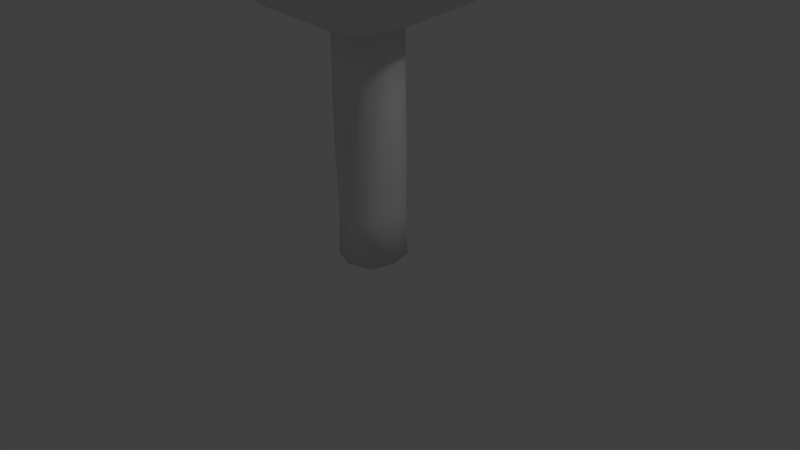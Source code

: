 # Source: tree.blend  (saved by Blender 2.69.0; exported with 4.5.12 LTS)
import bpy
from mathutils import Matrix  # noqa: F401  (used for matrix-valued properties, if any)

bpy.ops.wm.read_factory_settings(use_empty=True)
scene = bpy.context.scene
scene.name = 'Scene'

# ---- collections
col_collection_1 = bpy.data.collections.new('Collection 1'); scene.collection.children.link(col_collection_1)

# ---- materials (node trees are filled in below, after node groups)
mat_material = bpy.data.materials.new('Material')
mat_material.alpha_threshold = 0.0
mat_material.use_transparent_shadow = False
mat_material.roughness = 0.5
mat_material.line_color = (0.0, 0.0, 0.0, 1.0)

# ---- material node trees

# ---- world
world_world = bpy.data.worlds.new('World'); scene.world = world_world
world_world.color = (0.05088, 0.05088, 0.05088)
world_world.use_sun_shadow = False
world_world.sun_shadow_jitter_overblur = 0.0
world_world.cycles.sampling_method = 'MANUAL'
world_world.cycles.sample_map_resolution = 256

# ---- cameras
cam_camera = bpy.data.cameras.new('Camera')
cam_camera.clip_end = 100.0
cam_camera.lens = 35.0
cam_camera.sensor_width = 32.0
cam_camera.sensor_height = 18.0
cam_camera.ortho_scale = 7.314
cam_camera.dof.focus_distance = 0.0
cam_camera.dof.aperture_fstop = 128.0

# ---- lights
light_lamp = bpy.data.lights.new('Lamp', 'POINT')
light_lamp.transmission_factor = 0.0
light_lamp.cutoff_distance = 30.0
light_lamp.energy = 100.0
light_lamp.shadow_buffer_clip_start = 1.001
light_lamp.shadow_soft_size = 0.1
light_lamp.shadow_maximum_resolution = 0.006
light_lamp.use_absolute_resolution = True
light_lamp.cycles.use_multiple_importance_sampling = False

# ---- meshes
me_cube = bpy.data.meshes.new('Cube')
me_cube.from_pydata([(1.648, -1.175, 4.014), (-0.5869, -1.901, 4.014), (-1.968, -1.267e-07, 4.014), (-0.5869, 1.901, 4.014), (1.648, 1.175, 4.014), (0.6483, -1.901, 6.013), (-1.586, -1.175, 6.013), (-1.586, 1.175, 6.013), (0.6483, 1.901, 6.013), (2.029, -1.267e-07, 6.013), (0.03068, -1.267e-07, 7.248), (-0.3476, -1.169, 3.306), (0.9811, -0.6747, 3.271), (0.6181, -1.808, 3.838), (1.932, -1.267e-07, 3.838), (0.9811, 0.6536, 3.239), (-1.163, -0.03888, 3.254), (-1.507, -1.117, 3.838), (-0.3113, 1.226, 3.301), (-1.507, 1.117, 3.838), (0.6181, 1.808, 3.838), (2.156, -0.6905, 5.013), (2.156, 0.6905, 5.013), (0.03068, -2.235, 5.013), (1.344, -1.808, 5.013), (-2.095, -0.6905, 5.013), (-1.283, -1.808, 5.013), (-1.283, 1.808, 5.013), (-2.095, 0.6905, 5.013), (1.344, 1.808, 5.013), (0.03068, 2.235, 5.013), (1.569, -1.117, 6.188), (-0.5567, -1.808, 6.188), (-1.87, -1.267e-07, 6.188), (-0.5567, 1.808, 6.188), (1.569, 1.117, 6.188), (0.3937, -1.117, 6.914), (1.206, -1.267e-07, 6.914), (-0.9198, -0.6905, 6.914), (-0.9198, 0.6905, 6.914), (0.3937, 1.117, 6.914), (0.3078, 0.3078, 0.01306), (0.3078, -0.3078, 0.01306), (-0.3078, -0.3078, 0.01306), (-0.3078, 0.3078, 0.01306), (0.3679, 0.2311, 0.6439), (0.2315, -0.3691, 0.6439), (-0.3687, -0.2326, 0.6439), (-0.2323, 0.3676, 0.6439), (2.98e-08, 0.4249, 0.01306), (-5.96e-08, -0.415, 0.01306), (0.09382, 0.4136, 0.6439), (-0.09233, -0.4054, 0.6439), (0.3874, -2.98e-08, 0.01306), (-0.4156, 5.96e-08, 0.01306), (0.3774, -0.08662, 0.6439), (-0.4056, 0.09136, 0.6439), (-1.49e-08, 2.98e-08, 0.01306), (0.2412, 0.3631, 2.115), (0.314, 0.3012, 1.399), (0.3013, -0.3141, 1.399), (-0.3141, -0.3014, 1.399), (-0.3013, 0.314, 1.399), (0.008774, 0.4248, 1.399), (-0.00862, -0.4149, 1.399), (0.3873, -0.008096, 1.399), (-0.4155, 0.008534, 1.399), (0.3627, 0.2558, 3.023), (0.3626, -0.2403, 2.115), (-0.2409, -0.3617, 2.115), (-0.3622, 0.2418, 2.115), (-0.08359, 0.4173, 2.115), (0.08198, -0.4061, 2.115), (0.38, 0.0771, 2.115), (-0.4072, -0.08121, 2.115), (0.3122, -0.3607, 2.944), (-0.3514, -0.2554, 3.045), (-0.257, 0.349, 2.955), (0.05999, 0.4221, 2.91), (-0.0638, -0.4087, 2.916), (0.4496, -0.0697, 2.955), (-0.4442, 0.06746, 3.006)], [], [(0, 12, 14), (0, 14, 21), (1, 13, 23), (2, 17, 25), (3, 19, 27), (4, 20, 29), (0, 21, 24), (1, 23, 26), (2, 25, 28), (3, 27, 30), (4, 29, 22), (5, 31, 36), (6, 32, 38), (7, 33, 39), (8, 34, 40), (9, 35, 37), (11, 13, 1), (11, 12, 13), (12, 0, 13), (14, 15, 4), (14, 12, 15), (16, 17, 2), (16, 11, 17), (11, 1, 17), (18, 19, 3), (18, 16, 19), (16, 2, 19), (15, 20, 4), (15, 18, 20), (18, 3, 20), (21, 22, 9), (21, 14, 22), (14, 4, 22), (23, 24, 5), (23, 13, 24), (13, 0, 24), (25, 26, 6), (25, 17, 26), (17, 1, 26), (27, 28, 7), (27, 19, 28), (19, 2, 28), (29, 30, 8), (29, 20, 30), (20, 3, 30), (24, 31, 5), (24, 21, 31), (21, 9, 31), (26, 32, 6), (26, 23, 32), (23, 5, 32), (28, 33, 7), (28, 25, 33), (25, 6, 33), (30, 34, 8), (30, 27, 34), (27, 7, 34), (22, 35, 9), (22, 29, 35), (29, 8, 35), (36, 37, 10), (36, 31, 37), (31, 9, 37), (38, 36, 10), (38, 32, 36), (32, 5, 36), (39, 38, 10), (39, 33, 38), (33, 6, 38), (40, 39, 10), (40, 34, 39), (34, 7, 39), (37, 40, 10), (37, 35, 40), (35, 8, 40), (57, 50, 43, 54), (45, 51, 63, 59), (53, 55, 46, 42), (50, 52, 47, 43), (54, 56, 48, 44), (51, 49, 44, 48), (53, 42, 50, 57), (52, 46, 60, 64), (42, 46, 52, 50), (45, 41, 49, 51), (49, 57, 54, 44), (55, 45, 59, 65), (41, 45, 55, 53), (43, 47, 56, 54), (41, 53, 57, 49), (56, 47, 61, 66), (59, 63, 71, 58), (64, 60, 68, 72), (65, 59, 58, 73), (66, 61, 69, 74), (48, 56, 66, 62), (47, 52, 64, 61), (51, 48, 62, 63), (46, 55, 65, 60), (58, 71, 78, 67), (72, 68, 75, 79), (73, 58, 67, 80), (74, 69, 76, 81), (62, 66, 74, 70), (61, 64, 72, 69), (63, 62, 70, 71), (60, 65, 73, 68), (70, 74, 81, 77), (69, 72, 79, 76), (71, 70, 77, 78), (68, 73, 80, 75), (67, 78, 15), (80, 67, 15), (12, 80, 15), (75, 80, 12), (15, 78, 18), (78, 77, 18), (18, 77, 16), (77, 81, 16), (76, 16, 81), (16, 76, 11), (76, 79, 11), (75, 11, 79), (11, 75, 12)])
me_cube.polygons.foreach_set('use_smooth', [True] * 124)
_uv = me_cube.uv_layers.new(name='UVMap')
_uv.uv.foreach_set('vector', [0.4398, 0.3345, 0.4667, 0.2726, 0.4981, 0.3427, 0.4398, 0.3345, 0.4981, 0.3427, 0.4543, 0.3914, 0.3232, 0.2643, 0.3885, 0.2974, 0.3234, 0.3391, 0.1988, 0.06156, 0.2725, 0.183, 0.1118, 0.2121, 0.6772, 0.3501, 0.7526, 0.311, 0.7251, 0.4059, 0.5528, 0.3602, 0.611, 0.3496, 0.5809, 0.4089, 0.4398, 0.3345, 0.4543, 0.3914, 0.3909, 0.3695, 0.3232, 0.2643, 0.3234, 0.3391, 0.2418, 0.2947, 0.882, 0.263, 0.9768, 0.3973, 0.8337, 0.4007, 0.6772, 0.3501, 0.7251, 0.4059, 0.6472, 0.4088, 0.5528, 0.3602, 0.5809, 0.4089, 0.5176, 0.4043, 0.3372, 0.4093, 0.402, 0.4459, 0.3118, 0.4976, 0.1528, 0.3593, 0.2543, 0.3998, 0.1484, 0.5142, 0.7656, 0.4828, 0.8855, 0.5597, 0.7194, 0.579, 0.6118, 0.4606, 0.6795, 0.4786, 0.6066, 0.5411, 0.4756, 0.4528, 0.5446, 0.471, 0.4529, 0.5882, 0.379, 0.2096, 0.3885, 0.2974, 0.3232, 0.2643, 0.379, 0.2096, 0.4667, 0.2726, 0.3885, 0.2974, 0.4667, 0.2726, 0.4398, 0.3345, 0.3885, 0.2974, 0.4981, 0.3427, 0.5549, 0.2948, 0.5528, 0.3602, 0.4981, 0.3427, 0.4667, 0.2726, 0.5549, 0.2948, 0.3547, 0.06156, 0.2725, 0.183, 0.1988, 0.06156, 0.3547, 0.06156, 0.379, 0.2096, 0.2725, 0.183, 0.379, 0.2096, 0.3232, 0.2643, 0.2725, 0.183, 0.6543, 0.2847, 0.7526, 0.311, 0.6772, 0.3501, 0.6543, 0.2847, 0.7595, 0.1602, 0.7526, 0.311, 0.7595, 0.1602, 0.882, 0.263, 0.7526, 0.311, 0.5549, 0.2948, 0.611, 0.3496, 0.5528, 0.3602, 0.5549, 0.2948, 0.6543, 0.2847, 0.611, 0.3496, 0.6543, 0.2847, 0.6772, 0.3501, 0.611, 0.3496, 0.4543, 0.3914, 0.5176, 0.4043, 0.4756, 0.4528, 0.4543, 0.3914, 0.4981, 0.3427, 0.5176, 0.4043, 0.4981, 0.3427, 0.5528, 0.3602, 0.5176, 0.4043, 0.3234, 0.3391, 0.3909, 0.3695, 0.3372, 0.4093, 0.3234, 0.3391, 0.3885, 0.2974, 0.3909, 0.3695, 0.3885, 0.2974, 0.4398, 0.3345, 0.3909, 0.3695, 0.1118, 0.2121, 0.2418, 0.2947, 0.1528, 0.3593, 0.1118, 0.2121, 0.2725, 0.183, 0.2418, 0.2947, 0.2725, 0.183, 0.3232, 0.2643, 0.2418, 0.2947, 0.7251, 0.4059, 0.8337, 0.4007, 0.7656, 0.4828, 0.7251, 0.4059, 0.7526, 0.311, 0.8337, 0.4007, 0.7526, 0.311, 0.882, 0.263, 0.8337, 0.4007, 0.5809, 0.4089, 0.6472, 0.4088, 0.6118, 0.4606, 0.5809, 0.4089, 0.611, 0.3496, 0.6472, 0.4088, 0.611, 0.3496, 0.6772, 0.3501, 0.6472, 0.4088, 0.3909, 0.3695, 0.402, 0.4459, 0.3372, 0.4093, 0.3909, 0.3695, 0.4543, 0.3914, 0.402, 0.4459, 0.4543, 0.3914, 0.4756, 0.4528, 0.402, 0.4459, 0.2418, 0.2947, 0.2543, 0.3998, 0.1528, 0.3593, 0.2418, 0.2947, 0.3234, 0.3391, 0.2543, 0.3998, 0.3234, 0.3391, 0.3372, 0.4093, 0.2543, 0.3998, 0.8337, 0.4007, 0.8855, 0.5597, 0.7656, 0.4828, 0.8337, 0.4007, 0.9768, 0.3973, 0.8855, 0.5597, 0.1118, 0.2121, 0.1528, 0.3593, 0.009077, 0.378, 0.6472, 0.4088, 0.6795, 0.4786, 0.6118, 0.4606, 0.6472, 0.4088, 0.7251, 0.4059, 0.6795, 0.4786, 0.7251, 0.4059, 0.7656, 0.4828, 0.6795, 0.4786, 0.5176, 0.4043, 0.5446, 0.471, 0.4756, 0.4528, 0.5176, 0.4043, 0.5809, 0.4089, 0.5446, 0.471, 0.5809, 0.4089, 0.6118, 0.4606, 0.5446, 0.471, 0.3118, 0.4976, 0.4529, 0.5882, 0.2777, 0.6399, 0.3118, 0.4976, 0.402, 0.4459, 0.4529, 0.5882, 0.402, 0.4459, 0.4756, 0.4528, 0.4529, 0.5882, 0.1484, 0.5142, 0.3118, 0.4976, 0.2777, 0.6399, 0.1484, 0.5142, 0.2543, 0.3998, 0.3118, 0.4976, 0.2543, 0.3998, 0.3372, 0.4093, 0.3118, 0.4976, 0.7194, 0.579, 0.783, 0.7345, 0.6111, 0.6809, 0.7194, 0.579, 0.8855, 0.5597, 0.783, 0.7345, 0.009077, 0.378, 0.1528, 0.3593, 0.1484, 0.5142, 0.6066, 0.5411, 0.7194, 0.579, 0.6111, 0.6809, 0.6066, 0.5411, 0.6795, 0.4786, 0.7194, 0.579, 0.6795, 0.4786, 0.7656, 0.4828, 0.7194, 0.579, 0.4529, 0.5882, 0.6066, 0.5411, 0.6111, 0.6809, 0.4529, 0.5882, 0.5446, 0.471, 0.6066, 0.5411, 0.5446, 0.471, 0.6118, 0.4606, 0.6066, 0.5411, 0.4078, 0.9311, 0.3953, 0.9713, 0.3687, 0.9516, 0.3675, 0.9186, 0.2998, 0.8115, 0.3008, 0.8449, 0.224, 0.8559, 0.223, 0.8221, 0.3633, 0.7864, 0.2989, 0.7792, 0.298, 0.7468, 0.3625, 0.7542, 0.3616, 0.7211, 0.2972, 0.7136, 0.2964, 0.6804, 0.3608, 0.6881, 0.3675, 0.9186, 0.3031, 0.9116, 0.3019, 0.8784, 0.3664, 0.8855, 0.3008, 0.8449, 0.3653, 0.8521, 0.3664, 0.8855, 0.3019, 0.8784, 0.4453, 0.9427, 0.4283, 0.9702, 0.3953, 0.9713, 0.4078, 0.9311, 0.2972, 0.7136, 0.298, 0.7468, 0.221, 0.757, 0.2204, 0.7237, 0.3625, 0.7542, 0.298, 0.7468, 0.2972, 0.7136, 0.3616, 0.7211, 0.2998, 0.8115, 0.3642, 0.8187, 0.3653, 0.8521, 0.3008, 0.8449, 0.4206, 0.8899, 0.4078, 0.9311, 0.3675, 0.9186, 0.3872, 0.892, 0.2989, 0.7792, 0.2998, 0.8115, 0.223, 0.8221, 0.2219, 0.7896, 0.3642, 0.8187, 0.2998, 0.8115, 0.2989, 0.7792, 0.3633, 0.7864, 0.3687, 0.9516, 0.3043, 0.9447, 0.3031, 0.9116, 0.3675, 0.9186, 0.4468, 0.9105, 0.4453, 0.9427, 0.4078, 0.9311, 0.4206, 0.8899, 0.3031, 0.9116, 0.3043, 0.9447, 0.228, 0.9559, 0.2266, 0.9228, 0.223, 0.8221, 0.224, 0.8559, 0.1508, 0.8678, 0.1493, 0.8338, 0.2204, 0.7237, 0.221, 0.757, 0.147, 0.7676, 0.1469, 0.7338, 0.2219, 0.7896, 0.223, 0.8221, 0.1493, 0.8338, 0.148, 0.8007, 0.2266, 0.9228, 0.228, 0.9559, 0.1556, 0.9683, 0.1538, 0.9351, 0.3019, 0.8784, 0.3031, 0.9116, 0.2266, 0.9228, 0.2252, 0.8895, 0.2964, 0.6804, 0.2972, 0.7136, 0.2204, 0.7237, 0.2198, 0.6905, 0.3008, 0.8449, 0.3019, 0.8784, 0.2252, 0.8895, 0.224, 0.8559, 0.298, 0.7468, 0.2989, 0.7792, 0.2219, 0.7896, 0.221, 0.757, 0.1493, 0.8338, 0.1508, 0.8678, 0.0687, 0.8573, 0.05532, 0.8229, 0.1469, 0.7338, 0.147, 0.7676, 0.06131, 0.7558, 0.06505, 0.7173, 0.148, 0.8007, 0.1493, 0.8338, 0.05532, 0.8229, 0.06066, 0.7884, 0.1538, 0.9351, 0.1556, 0.9683, 0.06019, 0.9594, 0.06208, 0.9251, 0.2252, 0.8895, 0.2266, 0.9228, 0.1538, 0.9351, 0.1522, 0.9017, 0.2198, 0.6905, 0.2204, 0.7237, 0.1469, 0.7338, 0.147, 0.7004, 0.224, 0.8559, 0.2252, 0.8895, 0.1522, 0.9017, 0.1508, 0.8678, 0.221, 0.757, 0.2219, 0.7896, 0.148, 0.8007, 0.147, 0.7676, 0.1522, 0.9017, 0.1538, 0.9351, 0.06208, 0.9251, 0.06566, 0.8906, 0.147, 0.7004, 0.1469, 0.7338, 0.06505, 0.7173, 0.0524, 0.6839, 0.1508, 0.8678, 0.1522, 0.9017, 0.06566, 0.8906, 0.0687, 0.8573, 0.147, 0.7676, 0.148, 0.8007, 0.06066, 0.7884, 0.06131, 0.7558, 0.5589, 0.2267, 0.5948, 0.2101, 0.5549, 0.2948, 0.5233, 0.2142, 0.5589, 0.2267, 0.5549, 0.2948, 0.4667, 0.2726, 0.5233, 0.2142, 0.5549, 0.2948, 0.489, 0.2005, 0.5233, 0.2142, 0.4667, 0.2726, 0.5549, 0.2948, 0.5948, 0.2101, 0.6543, 0.2847, 0.5948, 0.2101, 0.63, 0.1947, 0.6543, 0.2847, 0.6543, 0.2847, 0.63, 0.1947, 0.7595, 0.1602, 0.63, 0.1947, 0.6596, 0.1615, 0.7595, 0.1602, 0.6552, 0.1177, 0.7595, 0.1602, 0.6596, 0.1615, 0.3547, 0.06156, 0.4382, 0.1354, 0.379, 0.2096, 0.4382, 0.1354, 0.4586, 0.1708, 0.379, 0.2096, 0.489, 0.2005, 0.379, 0.2096, 0.4586, 0.1708, 0.379, 0.2096, 0.489, 0.2005, 0.4667, 0.2726])
me_cube.materials.append(mat_material)
me_cube.use_remesh_preserve_volume = False
me_cube.use_remesh_preserve_attributes = False
me_cube.use_mirror_vertex_groups = False
me_cube.update()

# ---- objects
ob_cube = bpy.data.objects.new('Cube', me_cube)
ob_lamp = bpy.data.objects.new('Lamp', light_lamp)
ob_camera = bpy.data.objects.new('Camera', cam_camera)

# ---- transforms, parenting, visibility, modifiers, constraints
ob_cube.location = (0.0, 0.0, 0.0)
ob_cube.lock_rotations_4d = False
ob_cube.empty_display_type = 'ARROWS'
ob_cube.lineart.crease_threshold = 0.0
ob_lamp.location = (4.076, 1.005, 5.904)
ob_lamp.rotation_euler = (0.6503, 0.05522, 1.866)
ob_lamp.lock_rotations_4d = False
ob_lamp.empty_display_type = 'ARROWS'
ob_lamp.color = (0.0, 0.0, 0.0, 0.0)
ob_lamp.lineart.crease_threshold = 0.0
ob_camera.location = (7.481, -6.508, 5.344)
ob_camera.rotation_euler = (1.109, 0.01082, 0.8149)
ob_camera.lock_rotations_4d = False
ob_camera.empty_display_type = 'ARROWS'
ob_camera.color = (0.0, 0.0, 0.0, 0.0)
ob_camera.display_type = 'WIRE'
ob_camera.lineart.crease_threshold = 0.0

# ---- collection membership
col_collection_1.objects.link(ob_cube)
col_collection_1.objects.link(ob_lamp)
col_collection_1.objects.link(ob_camera)

# ---- scene / render settings (as saved in the file)
scene.camera = ob_camera
scene.frame_start = 1; scene.frame_end = 250; scene.frame_set(1)
scene.render.engine = 'BLENDER_EEVEE_NEXT'
scene.render.image_settings.compression = 90
scene.render.resolution_percentage = 50
scene.render.dither_intensity = 0.0
scene.cycles.use_denoising = False
scene.cycles.samples = 10
scene.cycles.sampling_pattern = 'TABULATED_SOBOL'
scene.cycles.light_sampling_threshold = 0.0
scene.cycles.use_adaptive_sampling = False
scene.cycles.use_light_tree = False
scene.cycles.blur_glossy = 0.0
scene.cycles.volume_bounces = 1
scene.cycles.pixel_filter_type = 'GAUSSIAN'
scene.cycles.sample_clamp_indirect = 0.0
scene.view_settings.view_transform = 'Standard'
bpy.context.view_layer.update()
